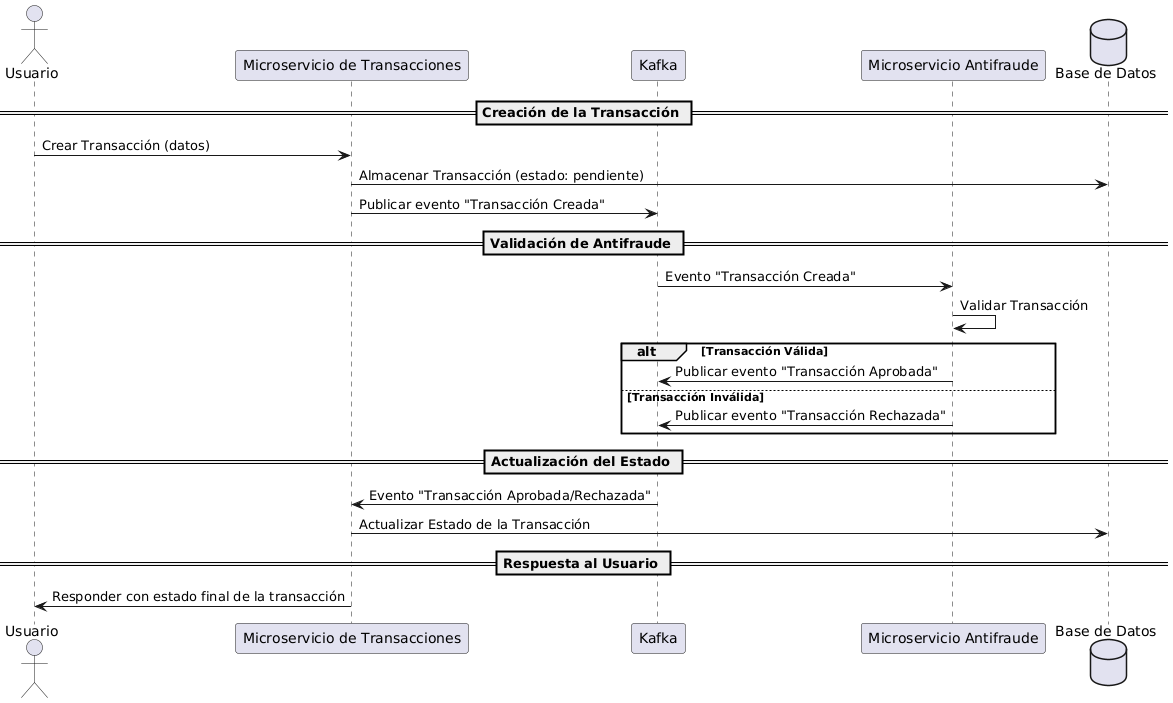

The diagram above was rendered by PlantUML. Its source (embedded in the PNG):
@startuml
actor Usuario
participant "Microservicio de Transacciones" as MT
participant "Kafka" as K
participant "Microservicio Antifraude" as MA
database "Base de Datos" as DB

== Creación de la Transacción ==
Usuario -> MT: Crear Transacción (datos)
MT -> DB: Almacenar Transacción (estado: pendiente)
MT -> K: Publicar evento "Transacción Creada"

== Validación de Antifraude ==
K -> MA: Evento "Transacción Creada"
MA -> MA: Validar Transacción
alt Transacción Válida
    MA -> K: Publicar evento "Transacción Aprobada"
else Transacción Inválida
    MA -> K: Publicar evento "Transacción Rechazada"
end

== Actualización del Estado ==
K -> MT: Evento "Transacción Aprobada/Rechazada"
MT -> DB: Actualizar Estado de la Transacción

== Respuesta al Usuario ==
MT -> Usuario: Responder con estado final de la transacción
@enduml